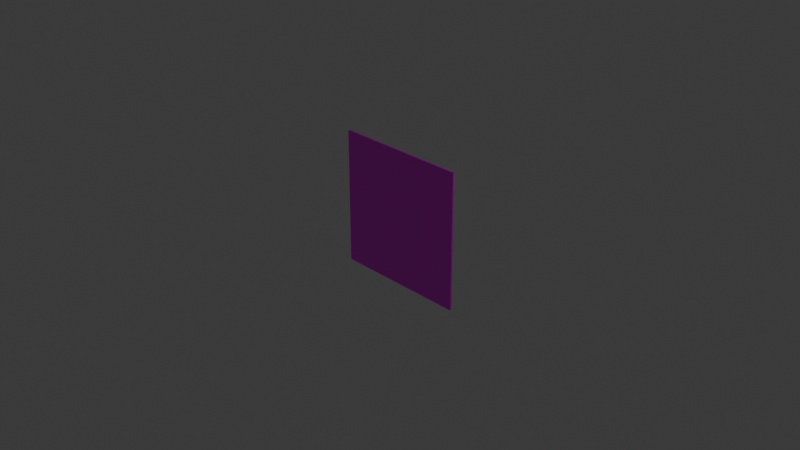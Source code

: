 # Source: Cat.blend  (saved by Blender 4.4.32; exported with 4.5.12 LTS)
import bpy
from mathutils import Matrix  # noqa: F401  (used for matrix-valued properties, if any)

bpy.ops.wm.read_factory_settings(use_empty=True)
scene = bpy.context.scene
scene.name = 'Scene'

# ---- collections
col_collection = bpy.data.collections.new('Collection'); scene.collection.children.link(col_collection)

# ---- images (referenced by path relative to the original .blend; pixels are not part of the script)
import os
ASSET_DIR = os.environ.get("B2B_ASSET_DIR", "")  # directory of the original .blend (textures are referenced by path, not embedded)
HERE = os.path.dirname(os.path.abspath(__file__))  # packed textures are extracted next to this script under _unpacked/

def load_image(name, relpath, width, height, colorspace="sRGB"):
    """Load a texture the original file referenced (path relative to the .blend, or extracted next to this script)."""
    p = next((c for c in (os.path.join(HERE, relpath), os.path.join(ASSET_DIR, relpath)) if relpath and os.path.exists(c)), "")
    if p:
        img = bpy.data.images.load(p, check_existing=True)
        img.name = name
    else:  # same state as the original file: an image datablock whose file is absent (Cycles renders it pink)
        img = bpy.data.images.new(name, width, height)
        img.source = "FILE"
        img.filepath = "//" + (relpath or name)
    img.colorspace_settings.name = colorspace
    return img
img_cat_outline_png = load_image('Cat_Outline.png', 'Cat_Outline.png', 1024, 1024, 'sRGB')
img_cat_body_png = load_image('Cat_Body.png', 'Cat_Body.png', 1024, 1024, 'sRGB')

# ---- materials (node trees are filled in below, after node groups)
mat_outline = bpy.data.materials.new('Outline')
mat_outline.alpha_threshold = 0.0
mat_outline.roughness = 0.5
mat_outline.line_color = (0.0, 0.0, 0.0, 1.0)
mat_cat = bpy.data.materials.new('Cat')

# ---- material node trees
mat_outline.use_nodes = True; mat_outline.node_tree.nodes.clear()
_N = mat_outline.node_tree.nodes; _L = mat_outline.node_tree.links
n0 = _N.new('ShaderNodeOutputMaterial'); n0.name = 'Material Output'; n0.location = (300, 300)
n1 = _N.new('ShaderNodeBsdfPrincipled'); n1.name = 'Principled BSDF'; n1.location = (10, 300)
n1.inputs[3].default_value = 1.45
n2 = _N.new('ShaderNodeTexImage'); n2.name = 'Image Texture'; n2.location = (-280, 280)
n2.image = img_cat_outline_png
_L.new(n1.outputs[0], n0.inputs[0])
_L.new(n2.outputs[0], n1.inputs[0])
n0.is_active_output = True
mat_cat.use_nodes = True; mat_cat.node_tree.nodes.clear()
_N = mat_cat.node_tree.nodes; _L = mat_cat.node_tree.links
n0 = _N.new('ShaderNodeBsdfPrincipled'); n0.name = 'Principled BSDF'; n0.location = (10, 300)
n1 = _N.new('ShaderNodeOutputMaterial'); n1.name = 'Material Output'; n1.location = (300, 300)
n2 = _N.new('ShaderNodeTexImage'); n2.name = 'Image Texture'; n2.location = (-280, 280)
n2.image = img_cat_body_png
_L.new(n0.outputs[0], n1.inputs[0])
_L.new(n2.outputs[0], n0.inputs[0])
n1.is_active_output = True

# ---- world
world_world = bpy.data.worlds.new('World'); scene.world = world_world
world_world.use_nodes = True; world_world.node_tree.nodes.clear()
_N = world_world.node_tree.nodes; _L = world_world.node_tree.links
n0 = _N.new('ShaderNodeOutputWorld'); n0.name = 'World Output'; n0.location = (300, 300)
n1 = _N.new('ShaderNodeBackground'); n1.name = 'Background'; n1.location = (10, 300)
n1.inputs[0].default_value = (0.05088, 0.05088, 0.05088, 1.0)
_L.new(n1.outputs[0], n0.inputs[0])
n0.is_active_output = True
world_world.color = (0.05088, 0.05088, 0.05088)
world_world.sun_shadow_jitter_overblur = 0.0

# ---- cameras
cam_camera = bpy.data.cameras.new('Camera')
cam_camera.clip_end = 100.0
cam_camera.ortho_scale = 7.314

# ---- lights
light_light = bpy.data.lights.new('Light', 'POINT')
light_light.energy = 1000.0
light_light.shadow_soft_size = 0.1

# ---- meshes
me_plane = bpy.data.meshes.new('Plane')
me_plane.from_pydata([(-0.75, -0.01, -0.75), (0.75, -0.01, -0.75), (-0.75, -0.01, 0.75), (0.75, -0.01, 0.75), (-0.75, 0.01, -0.75), (0.75, 0.01, -0.75), (-0.75, 0.01, 0.75), (0.75, 0.01, 0.75)], [], [(0, 1, 3, 2), (4, 5, 7, 6)])
me_plane.polygons.foreach_set('material_index', [0, 1])
_uv = me_plane.uv_layers.new(name='UVMap')
_uv.uv.foreach_set('vector', [0.0, 0.0, 1.0, 0.0, 1.0, 1.0, 0.0, 1.0, 0.0, 0.0, 1.0, 0.0, 1.0, 1.0, 0.0, 1.0])
me_plane.materials.append(mat_outline)
me_plane.materials.append(mat_cat)
me_plane.update()

# ---- objects
ob_light = bpy.data.objects.new('Light', light_light)
ob_camera = bpy.data.objects.new('Camera', cam_camera)
ob_plane = bpy.data.objects.new('Plane', me_plane)

# ---- transforms, parenting, visibility, modifiers, constraints
ob_light.location = (4.076, 1.005, 5.904)
ob_light.rotation_euler = (0.6503, 0.05522, 1.866)
ob_light.lock_rotations_4d = False
ob_light.empty_display_type = 'ARROWS'
ob_light.color = (0.0, 0.0, 0.0, 0.0)
ob_light.lineart.crease_threshold = 0.0
ob_camera.location = (7.359, -6.926, 4.958)
ob_camera.rotation_euler = (1.109, 0.0, 0.8149)
ob_camera.lock_rotations_4d = False
ob_camera.empty_display_type = 'ARROWS'
ob_camera.color = (0.0, 0.0, 0.0, 0.0)
ob_camera.display_type = 'WIRE'
ob_camera.lineart.crease_threshold = 0.0
ob_plane.location = (0.0, 0.0, 0.0)

# ---- collection membership
col_collection.objects.link(ob_light)
col_collection.objects.link(ob_camera)
col_collection.objects.link(ob_plane)

# ---- scene / render settings (as saved in the file)
scene.camera = ob_camera
scene.frame_start = 1; scene.frame_end = 250; scene.frame_set(1)
scene.render.engine = 'BLENDER_EEVEE_NEXT'
bpy.context.view_layer.update()
